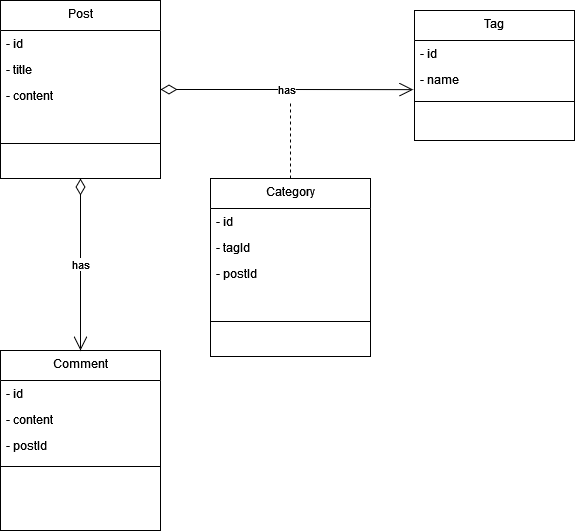

The diagram above was exported from draw.io. Its source (the exported page's mxGraphModel, read from the mxfile embedded in the PNG):
<mxGraphModel dx="2501" dy="1915" grid="1" gridSize="10" guides="1" tooltips="1" connect="1" arrows="1" fold="1" page="1" pageScale="1" pageWidth="827" pageHeight="1169" background="#ffffff" math="0" shadow="0">
  <root>
    <mxCell id="WIyWlLk6GJQsqaUBKTNV-0" />
    <mxCell id="WIyWlLk6GJQsqaUBKTNV-1" parent="WIyWlLk6GJQsqaUBKTNV-0" />
    <mxCell id="Wz3uL9DGYv0zKQ2yxYgp-2" value="Post" style="swimlane;fontStyle=0;align=center;verticalAlign=top;childLayout=stackLayout;horizontal=1;startSize=30;horizontalStack=0;resizeParent=1;resizeLast=0;collapsible=1;marginBottom=0;rounded=0;shadow=0;strokeWidth=1;" parent="WIyWlLk6GJQsqaUBKTNV-1" vertex="1">
      <mxGeometry x="-160" y="-220" width="160" height="178" as="geometry">
        <mxRectangle x="550" y="140" width="160" height="26" as="alternateBounds" />
      </mxGeometry>
    </mxCell>
    <mxCell id="Wz3uL9DGYv0zKQ2yxYgp-3" value="- id" style="text;align=left;verticalAlign=top;spacingLeft=4;spacingRight=4;overflow=hidden;rotatable=0;points=[[0,0.5],[1,0.5]];portConstraint=eastwest;" parent="Wz3uL9DGYv0zKQ2yxYgp-2" vertex="1">
      <mxGeometry y="30" width="160" height="26" as="geometry" />
    </mxCell>
    <mxCell id="Wz3uL9DGYv0zKQ2yxYgp-4" value="- title" style="text;align=left;verticalAlign=top;spacingLeft=4;spacingRight=4;overflow=hidden;rotatable=0;points=[[0,0.5],[1,0.5]];portConstraint=eastwest;rounded=0;shadow=0;html=0;" parent="Wz3uL9DGYv0zKQ2yxYgp-2" vertex="1">
      <mxGeometry y="56" width="160" height="26" as="geometry" />
    </mxCell>
    <mxCell id="Wz3uL9DGYv0zKQ2yxYgp-5" value="- content" style="text;align=left;verticalAlign=top;spacingLeft=4;spacingRight=4;overflow=hidden;rotatable=0;points=[[0,0.5],[1,0.5]];portConstraint=eastwest;rounded=0;shadow=0;html=0;" parent="Wz3uL9DGYv0zKQ2yxYgp-2" vertex="1">
      <mxGeometry y="82" width="160" height="26" as="geometry" />
    </mxCell>
    <mxCell id="Wz3uL9DGYv0zKQ2yxYgp-8" value="" style="line;html=1;strokeWidth=1;align=left;verticalAlign=middle;spacingTop=-1;spacingLeft=3;spacingRight=3;rotatable=0;labelPosition=right;points=[];portConstraint=eastwest;" parent="Wz3uL9DGYv0zKQ2yxYgp-2" vertex="1">
      <mxGeometry y="108" width="160" height="70" as="geometry" />
    </mxCell>
    <mxCell id="Wz3uL9DGYv0zKQ2yxYgp-15" value="Comment" style="swimlane;fontStyle=0;align=center;verticalAlign=top;childLayout=stackLayout;horizontal=1;startSize=30;horizontalStack=0;resizeParent=1;resizeLast=0;collapsible=1;marginBottom=0;rounded=0;shadow=0;strokeWidth=1;" parent="WIyWlLk6GJQsqaUBKTNV-1" vertex="1">
      <mxGeometry x="-160" y="130" width="160" height="180" as="geometry">
        <mxRectangle x="550" y="140" width="160" height="26" as="alternateBounds" />
      </mxGeometry>
    </mxCell>
    <mxCell id="Wz3uL9DGYv0zKQ2yxYgp-16" value="- id" style="text;align=left;verticalAlign=top;spacingLeft=4;spacingRight=4;overflow=hidden;rotatable=0;points=[[0,0.5],[1,0.5]];portConstraint=eastwest;" parent="Wz3uL9DGYv0zKQ2yxYgp-15" vertex="1">
      <mxGeometry y="30" width="160" height="26" as="geometry" />
    </mxCell>
    <mxCell id="Wz3uL9DGYv0zKQ2yxYgp-18" value="- content" style="text;align=left;verticalAlign=top;spacingLeft=4;spacingRight=4;overflow=hidden;rotatable=0;points=[[0,0.5],[1,0.5]];portConstraint=eastwest;rounded=0;shadow=0;html=0;" parent="Wz3uL9DGYv0zKQ2yxYgp-15" vertex="1">
      <mxGeometry y="56" width="160" height="26" as="geometry" />
    </mxCell>
    <mxCell id="Wz3uL9DGYv0zKQ2yxYgp-35" value="- postId" style="text;align=left;verticalAlign=top;spacingLeft=4;spacingRight=4;overflow=hidden;rotatable=0;points=[[0,0.5],[1,0.5]];portConstraint=eastwest;" parent="Wz3uL9DGYv0zKQ2yxYgp-15" vertex="1">
      <mxGeometry y="82" width="160" height="26" as="geometry" />
    </mxCell>
    <mxCell id="Wz3uL9DGYv0zKQ2yxYgp-24" value="" style="line;html=1;strokeWidth=1;align=left;verticalAlign=middle;spacingTop=-1;spacingLeft=3;spacingRight=3;rotatable=0;labelPosition=right;points=[];portConstraint=eastwest;" parent="Wz3uL9DGYv0zKQ2yxYgp-15" vertex="1">
      <mxGeometry y="108" width="160" height="16" as="geometry" />
    </mxCell>
    <mxCell id="Wz3uL9DGYv0zKQ2yxYgp-37" value="Tag" style="swimlane;fontStyle=0;align=center;verticalAlign=top;childLayout=stackLayout;horizontal=1;startSize=30;horizontalStack=0;resizeParent=1;resizeLast=0;collapsible=1;marginBottom=0;rounded=0;shadow=0;strokeWidth=1;" parent="WIyWlLk6GJQsqaUBKTNV-1" vertex="1">
      <mxGeometry x="254" y="-210" width="160" height="130" as="geometry">
        <mxRectangle x="550" y="140" width="160" height="26" as="alternateBounds" />
      </mxGeometry>
    </mxCell>
    <mxCell id="Wz3uL9DGYv0zKQ2yxYgp-38" value="- id" style="text;align=left;verticalAlign=top;spacingLeft=4;spacingRight=4;overflow=hidden;rotatable=0;points=[[0,0.5],[1,0.5]];portConstraint=eastwest;" parent="Wz3uL9DGYv0zKQ2yxYgp-37" vertex="1">
      <mxGeometry y="30" width="160" height="26" as="geometry" />
    </mxCell>
    <mxCell id="Wz3uL9DGYv0zKQ2yxYgp-39" value="- name " style="text;align=left;verticalAlign=top;spacingLeft=4;spacingRight=4;overflow=hidden;rotatable=0;points=[[0,0.5],[1,0.5]];portConstraint=eastwest;rounded=0;shadow=0;html=0;" parent="Wz3uL9DGYv0zKQ2yxYgp-37" vertex="1">
      <mxGeometry y="56" width="160" height="26" as="geometry" />
    </mxCell>
    <mxCell id="Wz3uL9DGYv0zKQ2yxYgp-42" value="" style="line;html=1;strokeWidth=1;align=left;verticalAlign=middle;spacingTop=-1;spacingLeft=3;spacingRight=3;rotatable=0;labelPosition=right;points=[];portConstraint=eastwest;" parent="Wz3uL9DGYv0zKQ2yxYgp-37" vertex="1">
      <mxGeometry y="82" width="160" height="18" as="geometry" />
    </mxCell>
    <mxCell id="Wz3uL9DGYv0zKQ2yxYgp-61" value="has" style="endArrow=open;html=1;endSize=12;startArrow=diamondThin;startSize=14;startFill=0;edgeStyle=orthogonalEdgeStyle;rounded=0;exitX=0.5;exitY=1;exitDx=0;exitDy=0;entryX=0.5;entryY=0;entryDx=0;entryDy=0;" parent="WIyWlLk6GJQsqaUBKTNV-1" source="Wz3uL9DGYv0zKQ2yxYgp-2" target="Wz3uL9DGYv0zKQ2yxYgp-15" edge="1">
      <mxGeometry relative="1" as="geometry">
        <mxPoint x="60" y="-47" as="sourcePoint" />
        <mxPoint x="220" y="145" as="targetPoint" />
      </mxGeometry>
    </mxCell>
    <mxCell id="Wz3uL9DGYv0zKQ2yxYgp-65" value="has" style="endArrow=open;html=1;endSize=12;startArrow=diamondThin;startSize=14;startFill=0;edgeStyle=orthogonalEdgeStyle;rounded=0;exitX=1;exitY=0.5;exitDx=0;exitDy=0;entryX=-0.008;entryY=0.89;entryDx=0;entryDy=0;entryPerimeter=0;" parent="WIyWlLk6GJQsqaUBKTNV-1" source="Wz3uL9DGYv0zKQ2yxYgp-2" target="Wz3uL9DGYv0zKQ2yxYgp-39" edge="1">
      <mxGeometry relative="1" as="geometry">
        <mxPoint x="50" y="-8" as="sourcePoint" />
        <mxPoint x="260" y="-10" as="targetPoint" />
      </mxGeometry>
    </mxCell>
    <mxCell id="hiVSRN8vNLVnkvU53v9K-1" value="Category" style="swimlane;fontStyle=0;align=center;verticalAlign=top;childLayout=stackLayout;horizontal=1;startSize=30;horizontalStack=0;resizeParent=1;resizeLast=0;collapsible=1;marginBottom=0;rounded=0;shadow=0;strokeWidth=1;" vertex="1" parent="WIyWlLk6GJQsqaUBKTNV-1">
      <mxGeometry x="50" y="-42" width="160" height="178" as="geometry">
        <mxRectangle x="550" y="140" width="160" height="26" as="alternateBounds" />
      </mxGeometry>
    </mxCell>
    <mxCell id="hiVSRN8vNLVnkvU53v9K-2" value="- id" style="text;align=left;verticalAlign=top;spacingLeft=4;spacingRight=4;overflow=hidden;rotatable=0;points=[[0,0.5],[1,0.5]];portConstraint=eastwest;" vertex="1" parent="hiVSRN8vNLVnkvU53v9K-1">
      <mxGeometry y="30" width="160" height="26" as="geometry" />
    </mxCell>
    <mxCell id="hiVSRN8vNLVnkvU53v9K-3" value="- tagId" style="text;align=left;verticalAlign=top;spacingLeft=4;spacingRight=4;overflow=hidden;rotatable=0;points=[[0,0.5],[1,0.5]];portConstraint=eastwest;rounded=0;shadow=0;html=0;" vertex="1" parent="hiVSRN8vNLVnkvU53v9K-1">
      <mxGeometry y="56" width="160" height="26" as="geometry" />
    </mxCell>
    <mxCell id="hiVSRN8vNLVnkvU53v9K-5" value="- postId" style="text;align=left;verticalAlign=top;spacingLeft=4;spacingRight=4;overflow=hidden;rotatable=0;points=[[0,0.5],[1,0.5]];portConstraint=eastwest;rounded=0;shadow=0;html=0;" vertex="1" parent="hiVSRN8vNLVnkvU53v9K-1">
      <mxGeometry y="82" width="160" height="26" as="geometry" />
    </mxCell>
    <mxCell id="hiVSRN8vNLVnkvU53v9K-6" value="" style="line;html=1;strokeWidth=1;align=left;verticalAlign=middle;spacingTop=-1;spacingLeft=3;spacingRight=3;rotatable=0;labelPosition=right;points=[];portConstraint=eastwest;" vertex="1" parent="hiVSRN8vNLVnkvU53v9K-1">
      <mxGeometry y="108" width="160" height="70" as="geometry" />
    </mxCell>
    <mxCell id="hiVSRN8vNLVnkvU53v9K-8" value="" style="endArrow=none;dashed=1;html=1;rounded=0;exitX=0.5;exitY=0;exitDx=0;exitDy=0;" edge="1" parent="WIyWlLk6GJQsqaUBKTNV-1" source="hiVSRN8vNLVnkvU53v9K-1">
      <mxGeometry width="50" height="50" relative="1" as="geometry">
        <mxPoint x="290" y="30" as="sourcePoint" />
        <mxPoint x="130" y="-120" as="targetPoint" />
      </mxGeometry>
    </mxCell>
  </root>
</mxGraphModel>